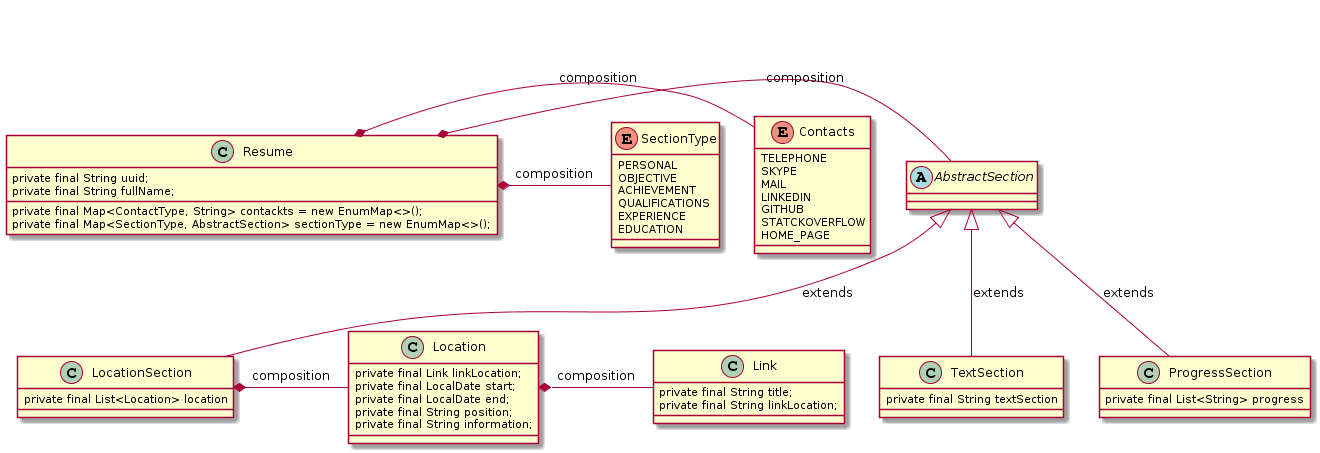

The diagram above was rendered by PlantUML. Its source (embedded in the PNG):
@startuml
abstract class AbstractSection
enum SectionType
enum Contacts

Resume *- AbstractSection : composition
Resume *- Contacts : composition
Resume *- SectionType : composition
LocationSection *- Location : composition
Location *- Link : composition
Resume : private final String uuid;
Resume : private final String fullName;
Resume : private final Map<ContactType, String> contackts = new EnumMap<>();
Resume : private final Map<SectionType, AbstractSection> sectionType = new EnumMap<>();

Contacts : TELEPHONE
Contacts : SKYPE
Contacts : MAIL
Contacts : LINKEDIN
Contacts : GITHUB
Contacts : STATCKOVERFLOW
Contacts : HOME_PAGE

SectionType : PERSONAL
SectionType : OBJECTIVE
SectionType : ACHIEVEMENT
SectionType : QUALIFICATIONS
SectionType : EXPERIENCE
SectionType : EDUCATION

Location : private final Link linkLocation;
Location : private final LocalDate start;
Location : private final LocalDate end;

Location : private final String position;
Location : private final String information;

Link : private final String title;
Link : private final String linkLocation;



AbstractSection <|-- TextSection  : extends
TextSection : private final String textSection
AbstractSection <|-- ProgressSection : extends
ProgressSection : private final List<String> progress
AbstractSection <|-- LocationSection : extends
LocationSection : private final List<Location> location
@enduml